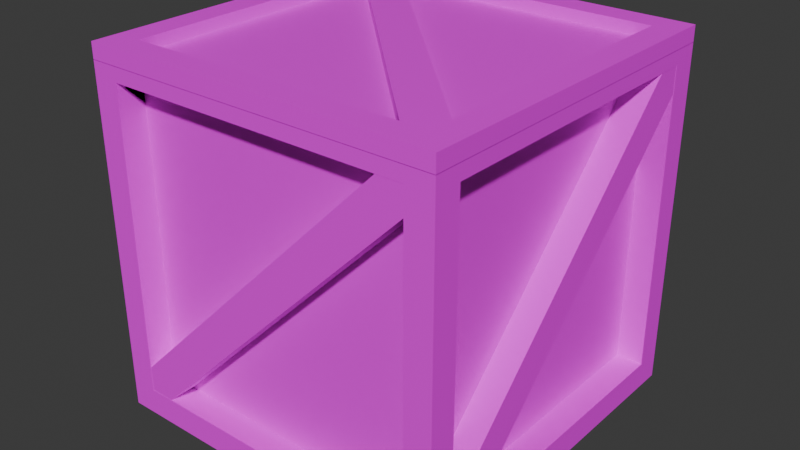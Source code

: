 # Source: crate_thing_1.blend  (saved by Blender 4.1.24; exported with 4.5.12 LTS)
import bpy
from mathutils import Matrix  # noqa: F401  (used for matrix-valued properties, if any)

bpy.ops.wm.read_factory_settings(use_empty=True)
scene = bpy.context.scene
scene.name = 'Scene'

# ---- collections
col_collection = bpy.data.collections.new('Collection'); scene.collection.children.link(col_collection)

# ---- images (referenced by path relative to the original .blend; pixels are not part of the script)
import os
ASSET_DIR = os.environ.get("B2B_ASSET_DIR", "")  # directory of the original .blend (textures are referenced by path, not embedded)
HERE = os.path.dirname(os.path.abspath(__file__))  # packed textures are extracted next to this script under _unpacked/

def load_image(name, relpath, width, height, colorspace="sRGB"):
    """Load a texture the original file referenced (path relative to the .blend, or extracted next to this script)."""
    p = next((c for c in (os.path.join(HERE, relpath), os.path.join(ASSET_DIR, relpath)) if relpath and os.path.exists(c)), "")
    if p:
        img = bpy.data.images.load(p, check_existing=True)
        img.name = name
    else:  # same state as the original file: an image datablock whose file is absent (Cycles renders it pink)
        img = bpy.data.images.new(name, width, height)
        img.source = "FILE"
        img.filepath = "//" + (relpath or name)
    img.colorspace_settings.name = colorspace
    return img
img_wood022_1k_jpg_color_jpg = load_image('Wood022_1K-JPG_Color.jpg', 'Wood022_1K-JPG_Color.jpg', 1024, 1024, 'sRGB')
img_chipboard005_1k_jpg_color_jpg = load_image('Chipboard005_1K-JPG_Color.jpg', 'Chipboard005_1K-JPG_Color.jpg', 1024, 1024, 'sRGB')

# ---- materials (node trees are filled in below, after node groups)
mat_material = bpy.data.materials.new('Material')
mat_material.alpha_threshold = 0.0
mat_material.use_transparent_shadow = False
mat_material.roughness = 0.5
mat_material.line_color = (0.0, 0.0, 0.0, 1.0)
mat_material_001 = bpy.data.materials.new('Material.001')

# ---- material node trees
mat_material.use_nodes = True; mat_material.node_tree.nodes.clear()
_N = mat_material.node_tree.nodes; _L = mat_material.node_tree.links
n0 = _N.new('ShaderNodeOutputMaterial'); n0.name = 'Material Output'; n0.location = (300, 300)
n1 = _N.new('ShaderNodeBsdfPrincipled'); n1.name = 'Principled BSDF'; n1.location = (10, 300)
n1.inputs[3].default_value = 1.45
n2 = _N.new('ShaderNodeTexImage'); n2.name = 'Image Texture'; n2.location = (-280, 275)
n2.image = img_wood022_1k_jpg_color_jpg
_L.new(n1.outputs[0], n0.inputs[0])
_L.new(n2.outputs[0], n1.inputs[0])
n0.is_active_output = True
mat_material_001.use_nodes = True; mat_material_001.node_tree.nodes.clear()
_N = mat_material_001.node_tree.nodes; _L = mat_material_001.node_tree.links
n0 = _N.new('ShaderNodeBsdfPrincipled'); n0.name = 'Principled BSDF'; n0.location = (10, 300)
n1 = _N.new('ShaderNodeOutputMaterial'); n1.name = 'Material Output'; n1.location = (300, 300)
n2 = _N.new('ShaderNodeTexImage'); n2.name = 'Image Texture'; n2.location = (-280, 275)
n2.image = img_chipboard005_1k_jpg_color_jpg
_L.new(n0.outputs[0], n1.inputs[0])
_L.new(n2.outputs[0], n0.inputs[0])
n1.is_active_output = True

# ---- world
world_world = bpy.data.worlds.new('World'); scene.world = world_world
world_world.use_nodes = True; world_world.node_tree.nodes.clear()
_N = world_world.node_tree.nodes; _L = world_world.node_tree.links
n0 = _N.new('ShaderNodeOutputWorld'); n0.name = 'World Output'; n0.location = (300, 300)
n1 = _N.new('ShaderNodeBackground'); n1.name = 'Background'; n1.location = (10, 300)
n1.inputs[0].default_value = (0.05088, 0.05088, 0.05088, 1.0)
_L.new(n1.outputs[0], n0.inputs[0])
n0.is_active_output = True
world_world.color = (0.05088, 0.05088, 0.05088)
world_world.use_sun_shadow = False
world_world.sun_shadow_jitter_overblur = 0.0

# ---- meshes
me_cube_045 = bpy.data.meshes.new('Cube.045')
me_cube_045.from_pydata([(-0.4773, -0.4066, -0.5506), (-0.4066, -0.4773, -0.5506), (0.4066, 0.4773, -0.5506), (0.4773, 0.4066, -0.5506), (-0.4773, -0.4066, -0.6246), (-0.4066, -0.4773, -0.6246), (0.4066, 0.4773, -0.6246), (0.4773, 0.4066, -0.6246), (-0.5, -0.5, -0.6251), (-0.5, -0.5, 0.2999), (-0.5, 0.5, -0.6251), (-0.5, 0.5, 0.2999), (0.5, -0.5, 0.2999), (0.5, -0.5, -0.6251), (0.5, 0.5, -0.6251), (0.5, 0.5, 0.2999), (-0.5, -0.425, -0.5501), (-0.5, 0.425, -0.5501), (0.5, 0.425, -0.5501), (0.5, -0.425, -0.5501), (-0.425, 0.5, -0.5501), (0.425, 0.5, -0.5501), (0.425, -0.5, -0.5501), (-0.425, -0.5, -0.5501), (-0.425, 0.425, -0.5501), (0.425, 0.425, -0.5501), (0.1806, 0.425, -0.5501), (-0.425, -0.425, -0.5501), (0.425, -0.425, -0.5501), (-0.1806, -0.425, -0.5501), (0.425, -0.425, -0.6251), (-0.425, 0.425, -0.6251), (0.425, 0.425, -0.6251), (-0.425, -0.425, -0.6251), (0.5, 0.425, 0.2999), (0.425, 0.425, 0.2999), (-0.5, 0.425, 0.2999), (-0.425, 0.425, 0.2999), (0.5, -0.425, 0.2999), (0.425, -0.425, 0.2999), (-0.5, -0.425, 0.2999), (-0.425, -0.425, 0.2999), (-0.425, 0.5, 0.2999), (-0.425, -0.5, 0.2999), (0.425, 0.5, 0.2999), (0.425, -0.5, 0.2999), (-0.5, -0.4769, 0.2811), (-0.5, 0.4062, -0.6021), (-0.5, 0.4769, -0.5314), (-0.425, -0.4769, 0.2811), (-0.425, 0.4062, -0.6021), (-0.425, 0.4769, -0.5314), (-0.5, -0.4585, 0.2995), (-0.5, -0.354, 0.2996), (-0.425, -0.354, 0.2996), (-0.425, -0.4585, 0.2995), (0.4769, -0.4995, 0.2811), (-0.4062, -0.4995, -0.6021), (-0.4769, -0.4995, -0.5314), (0.4769, -0.4255, 0.2811), (-0.4062, -0.4255, -0.6021), (-0.4769, -0.4255, -0.5314), (0.4585, -0.4995, 0.2995), (0.354, -0.4995, 0.2996), (0.354, -0.4255, 0.2996), (0.4585, -0.4255, 0.2995), (0.4255, -0.4062, -0.6021), (0.4255, -0.4769, -0.5314), (0.4255, 0.4769, 0.2811), (0.4995, -0.4062, -0.6021), (0.4995, -0.4769, -0.5314), (0.4995, 0.4769, 0.2811), (0.4255, 0.354, 0.2996), (0.4255, 0.4585, 0.2995), (0.4995, 0.4585, 0.2995), (0.4995, 0.354, 0.2996), (-0.4769, 0.4995, 0.2811), (0.4062, 0.4995, -0.6021), (0.4769, 0.4995, -0.5314), (-0.4769, 0.4255, 0.2811), (0.4062, 0.4255, -0.6021), (0.4769, 0.4255, -0.5314), (-0.4585, 0.4995, 0.2995), (-0.354, 0.4995, 0.2996), (-0.354, 0.4255, 0.2996), (-0.4585, 0.4255, 0.2995), (-0.425, -0.425, -0.5501), (-0.4, -0.4, -0.5251), (-0.425, -0.425, 0.2999), (-0.425, 0.425, -0.5501), (-0.4, 0.4, -0.5251), (-0.425, 0.425, 0.2999), (0.425, -0.425, -0.5501), (0.4, -0.4, -0.5251), (0.425, -0.425, 0.2999), (0.425, 0.425, -0.5501), (0.4, 0.4, -0.5251), (0.425, 0.425, 0.2999), (-0.4, -0.4, 0.2999), (0.4, 0.4, 0.2999), (-0.4, 0.4, 0.2999), (0.4, -0.4, 0.2999), (-0.5, -0.5, 0.2999), (-0.5, -0.5, 0.3399), (-0.5, 0.5, 0.2999), (-0.5, 0.5, 0.3399), (0.5, -0.5, 0.2999), (0.5, -0.5, 0.3399), (0.5, 0.5, 0.2999), (0.5, 0.5, 0.3399), (-0.4, 0.4, 0.2999), (0.4, 0.4, 0.2999), (0.4, -0.4, 0.2999), (-0.4, -0.4, 0.2999), (-0.4, -0.4, 0.3399), (0.4, 0.4, 0.3399), (-0.4, 0.4, 0.3399), (0.4, -0.4, 0.3399), (0.4773, -0.4066, 0.3404), (0.4066, -0.4773, 0.3404), (-0.4066, 0.4773, 0.3404), (-0.4773, 0.4066, 0.3404), (0.4773, -0.4066, 0.3794), (0.4066, -0.4773, 0.3794), (-0.4066, 0.4773, 0.3794), (-0.4773, 0.4066, 0.3794), (-0.5, -0.5, 0.3391), (-0.5, -0.5, 0.3831), (-0.5, 0.5, 0.3391), (-0.5, 0.5, 0.3831), (0.5, -0.5, 0.3391), (0.5, -0.5, 0.3831), (0.5, 0.5, 0.3391), (0.5, 0.5, 0.3831), (0.425, -0.425, 0.3391), (-0.425, 0.425, 0.3391), (0.425, 0.425, 0.3391), (-0.425, -0.425, 0.3391), (-0.425, -0.425, 0.3831), (0.425, 0.425, 0.3831), (-0.425, 0.425, 0.3831), (0.425, -0.425, 0.3831), (-0.45, -0.45, 0.3399), (-0.45, -0.45, 0.3499), (-0.45, 0.45, 0.3399), (-0.45, 0.45, 0.3499), (0.45, -0.45, 0.3399), (0.45, -0.45, 0.3499), (0.45, 0.45, 0.3399), (0.45, 0.45, 0.3499)], [], [(0, 1, 3, 2), (2, 3, 7, 6), (6, 7, 5, 4), (4, 5, 1, 0), (2, 6, 4, 0), (7, 3, 1, 5), (10, 17, 36, 11), (16, 17, 10, 8, 9, 40), (14, 21, 44, 15), (20, 21, 14, 10, 11, 42), (34, 18, 14, 15), (12, 13, 19, 38), (19, 13, 14, 18), (45, 22, 13, 12), (9, 8, 23, 43), (23, 8, 13, 22), (31, 33, 8, 10, 14, 13, 30, 32), (13, 8, 33, 30), (35, 25, 18, 34), (36, 17, 24, 37), (28, 19, 18, 25), (17, 16, 27, 24), (19, 28, 39, 38), (27, 16, 40, 41), (37, 24, 20, 42), (43, 23, 27, 41), (21, 25, 35, 44), (28, 22, 45, 39), (26, 25, 21, 20, 24), (29, 27, 23, 22, 28), (31, 24, 27, 33), (31, 32, 25, 26, 24), (25, 32, 30, 28), (30, 33, 27, 29, 28), (38, 39, 45, 12), (35, 34, 15, 44), (37, 42, 11, 36), (41, 40, 9, 43), (48, 47, 46, 52, 53), (47, 48, 51, 50), (55, 49, 50, 51, 54), (52, 46, 49, 55), (47, 50, 49, 46), (54, 51, 48, 53), (55, 54, 53, 52), (58, 57, 56, 62, 63), (57, 58, 61, 60), (65, 59, 60, 61, 64), (62, 56, 59, 65), (57, 60, 59, 56), (64, 61, 58, 63), (65, 64, 63, 62), (68, 66, 67, 72, 73), (71, 68, 73, 74), (75, 70, 69, 71, 74), (69, 70, 67, 66), (68, 71, 69, 66), (72, 67, 70, 75), (73, 72, 75, 74), (78, 77, 76, 82, 83), (77, 78, 81, 80), (85, 79, 80, 81, 84), (82, 76, 79, 85), (77, 80, 79, 76), (84, 81, 78, 83), (85, 84, 83, 82), (86, 88, 91, 89), (89, 91, 97, 95), (95, 97, 94, 92), (92, 94, 88, 86), (89, 95, 92, 86), (91, 88, 94, 101, 98, 100), (94, 97, 91, 100, 99, 101), (98, 87, 90, 100), (100, 90, 96, 99), (96, 93, 101, 99), (93, 87, 98, 101), (90, 87, 93, 96), (102, 103, 105, 104), (104, 105, 109, 108), (108, 109, 107, 106), (106, 107, 103, 102), (113, 102, 104, 108, 106, 112, 111, 110), (106, 102, 113, 112), (105, 103, 107, 117, 114, 116), (107, 109, 105, 116, 115, 117), (114, 113, 110, 116), (116, 110, 111, 115), (111, 112, 117, 115), (112, 113, 114, 117), (118, 119, 121, 120), (120, 121, 125, 124), (124, 125, 123, 122), (122, 123, 119, 118), (120, 124, 122, 118), (125, 121, 119, 123), (126, 127, 129, 128), (128, 129, 133, 132), (132, 133, 131, 130), (130, 131, 127, 126), (137, 126, 128, 132, 130, 134, 136, 135), (130, 126, 137, 134), (129, 127, 131, 141, 138, 140), (131, 133, 129, 140, 139, 141), (138, 137, 135, 140), (140, 135, 136, 139), (136, 134, 141, 139), (134, 137, 138, 141), (142, 143, 145, 144), (144, 145, 149, 148), (148, 149, 147, 146), (146, 147, 143, 142), (144, 148, 146, 142), (149, 145, 143, 147)])
me_cube_045.polygons.foreach_set('material_index', [0, 0, 0, 0, 0, 0, 0, 0, 0, 0, 0, 0, 0, 0, 0, 0, 0, 0, 0, 0, 0, 0, 0, 0, 0, 0, 0, 0, 0, 0, 0, 0, 0, 0, 0, 0, 0, 0, 0, 0, 0, 0, 0, 0, 0, 0, 0, 0, 0, 0, 0, 0, 0, 0, 0, 0, 0, 0, 0, 0, 0, 0, 0, 0, 0, 0, 1, 1, 1, 1, 1, 1, 1, 1, 1, 1, 1, 1, 0, 0, 0, 0, 0, 0, 0, 0, 0, 0, 0, 0, 0, 0, 0, 0, 0, 0, 0, 0, 0, 0, 0, 0, 0, 0, 0, 0, 0, 0, 1, 1, 1, 1, 1, 1])
_uv = me_cube_045.uv_layers.new(name='UVMap')
_uv.uv.foreach_set('vector', [0.375, 0.0, 0.625, 0.0, 0.625, 0.25, 0.375, 0.25, 0.375, 0.25, 0.625, 0.25, 0.625, 0.5, 0.375, 0.5, 0.375, 0.5, 0.625, 0.5, 0.625, 0.75, 0.375, 0.75, 0.375, 0.75, 0.625, 0.75, 0.625, 1.0, 0.375, 1.0, 0.125, 0.5, 0.375, 0.5, 0.375, 0.75, 0.125, 0.75, 0.625, 0.5, 0.875, 0.5, 0.875, 0.75, 0.625, 0.75, 0.375, 0.25, 0.3938, 0.2313, 0.6063, 0.2313, 0.6062, 0.25, 0.3938, 0.01875, 0.3938, 0.2313, 0.375, 0.25, 0.375, 0.0, 0.6063, 0.0, 0.6063, 0.01875, 0.375, 0.5, 0.3938, 0.4813, 0.6063, 0.4813, 0.6062, 0.5, 0.3938, 0.2688, 0.3938, 0.4813, 0.375, 0.5, 0.375, 0.25, 0.6062, 0.25, 0.6063, 0.2688, 0.6063, 0.5188, 0.3938, 0.5188, 0.375, 0.5, 0.6062, 0.5, 0.6062, 0.75, 0.375, 0.75, 0.3938, 0.7313, 0.6063, 0.7313, 0.3938, 0.7313, 0.375, 0.75, 0.375, 0.5, 0.3938, 0.5188, 0.6063, 0.7688, 0.3938, 0.7688, 0.375, 0.75, 0.6062, 0.75, 0.6062, 1.0, 0.375, 1.0, 0.3938, 0.9813, 0.6063, 0.9813, 0.3938, 0.9813, 0.375, 1.0, 0.375, 0.75, 0.3938, 0.7688, 0.1437, 0.5188, 0.1438, 0.7313, 0.125, 0.75, 0.125, 0.5, 0.375, 0.5, 0.375, 0.75, 0.3563, 0.7313, 0.3563, 0.5188, 0.375, 0.75, 0.125, 0.75, 0.1438, 0.7313, 0.3563, 0.7313, 0.5531, 0.25, 0.5531, 0.5, 0.5625, 0.5, 0.5625, 0.25, 0.4375, 0.25, 0.4375, 0.5, 0.4469, 0.5, 0.4469, 0.25, 0.375, 0.75, 0.375, 0.75, 0.375, 0.5, 0.375, 0.5, 0.375, 0.5, 0.375, 0.75, 0.375, 0.75, 0.375, 0.5, 0.5625, 0.75, 0.5531, 0.75, 0.5531, 1.0, 0.5625, 1.0, 0.4469, 0.75, 0.4375, 0.75, 0.4375, 1.0, 0.4469, 1.0, 0.4469, 0.25, 0.4469, 0.0, 0.4375, 0.0, 0.4375, 0.25, 0.5625, 0.25, 0.5625, 0.0, 0.5531, 0.0, 0.5531, 0.25, 0.4375, 0.75, 0.4469, 0.75, 0.4469, 0.5, 0.4375, 0.5, 0.5531, 0.75, 0.5625, 0.75, 0.5625, 0.5, 0.5531, 0.5, 0.375, 0.8219, 0.375, 0.75, 0.375, 0.75, 0.375, 1.0, 0.375, 1.0, 0.375, 0.9281, 0.375, 1.0, 0.375, 1.0, 0.375, 0.75, 0.375, 0.75, 0.4375, 0.25, 0.4469, 0.25, 0.4469, 0.0, 0.4375, 0.0, 0.4375, 0.25, 0.4375, 0.5, 0.4469, 0.5, 0.4469, 0.4281, 0.4469, 0.25, 0.4469, 0.5, 0.4375, 0.5, 0.4375, 0.75, 0.4469, 0.75, 0.4375, 0.75, 0.4375, 1.0, 0.4469, 1.0, 0.4469, 0.9281, 0.4469, 0.75, 0.375, 0.7313, 0.3563, 0.7313, 0.3563, 0.75, 0.375, 0.75, 0.3563, 0.5188, 0.375, 0.5188, 0.375, 0.5, 0.3563, 0.5, 0.1437, 0.5188, 0.1437, 0.5, 0.125, 0.5, 0.125, 0.5188, 0.1438, 0.7313, 0.125, 0.7313, 0.125, 0.75, 0.1437, 0.75, 0.625, 0.25, 0.375, 0.25, 0.375, 0.0, 0.4401, 0.0, 0.625, 0.01479, 0.375, 0.25, 0.625, 0.25, 0.625, 0.5, 0.375, 0.5, 0.4401, 0.75, 0.375, 0.75, 0.375, 0.5, 0.625, 0.5, 0.625, 0.7352, 0.4401, 1.0, 0.375, 1.0, 0.375, 0.75, 0.4401, 0.75, 0.125, 0.5, 0.375, 0.5, 0.375, 0.75, 0.125, 0.75, 0.625, 0.7352, 0.625, 0.5, 0.875, 0.5, 0.875, 0.7352, 0.1406, 0.7397, 0.1406, 0.7136, 0.1281, 0.7136, 0.1281, 0.7397, 0.625, 0.25, 0.375, 0.25, 0.375, 0.0, 0.4401, 0.0, 0.625, 0.01479, 0.375, 0.25, 0.625, 0.25, 0.625, 0.5, 0.375, 0.5, 0.4401, 0.75, 0.375, 0.75, 0.375, 0.5, 0.625, 0.5, 0.625, 0.7352, 0.4401, 1.0, 0.375, 1.0, 0.375, 0.75, 0.4401, 0.75, 0.125, 0.5, 0.375, 0.5, 0.375, 0.75, 0.125, 0.75, 0.625, 0.7352, 0.625, 0.5, 0.875, 0.5, 0.875, 0.7352, 0.3647, 0.7344, 0.3386, 0.7344, 0.3386, 0.7469, 0.3647, 0.7469, 0.375, 0.25, 0.375, 0.0, 0.625, 0.0, 0.625, 0.2352, 0.4401, 0.25, 0.375, 0.5, 0.375, 0.25, 0.4401, 0.25, 0.4401, 0.5, 0.625, 0.5148, 0.625, 0.75, 0.375, 0.75, 0.375, 0.5, 0.4401, 0.5, 0.375, 0.75, 0.625, 0.75, 0.625, 1.0, 0.375, 1.0, 0.125, 0.5, 0.375, 0.5, 0.375, 0.75, 0.125, 0.75, 0.875, 0.5148, 0.875, 0.75, 0.625, 0.75, 0.625, 0.5148, 0.3594, 0.5103, 0.3594, 0.5364, 0.3719, 0.5364, 0.3719, 0.5103, 0.625, 0.25, 0.375, 0.25, 0.375, 0.0, 0.4401, 0.0, 0.625, 0.01479, 0.375, 0.25, 0.625, 0.25, 0.625, 0.5, 0.375, 0.5, 0.4401, 0.75, 0.375, 0.75, 0.375, 0.5, 0.625, 0.5, 0.625, 0.7352, 0.4401, 1.0, 0.375, 1.0, 0.375, 0.75, 0.4401, 0.75, 0.125, 0.5, 0.375, 0.5, 0.375, 0.75, 0.125, 0.75, 0.625, 0.7352, 0.625, 0.5, 0.875, 0.5, 0.875, 0.7352, 0.1353, 0.5156, 0.1614, 0.5156, 0.1614, 0.5031, 0.1353, 0.5031, 0.375, 0.0, 0.625, 0.0, 0.625, 0.25, 0.375, 0.25, 0.375, 0.25, 0.625, 0.25, 0.625, 0.5, 0.375, 0.5, 0.375, 0.5, 0.625, 0.5, 0.625, 0.75, 0.375, 0.75, 0.375, 0.75, 0.625, 0.75, 0.625, 1.0, 0.375, 1.0, 0.125, 0.5, 0.375, 0.5, 0.375, 0.75, 0.125, 0.75, 0.875, 0.5, 0.875, 0.75, 0.625, 0.75, 0.6324, 0.7426, 0.8676, 0.7426, 0.8676, 0.5074, 0.625, 0.75, 0.625, 0.5, 0.875, 0.5, 0.8676, 0.5074, 0.6324, 0.5074, 0.6324, 0.7426, 0.5813, 0.0, 0.375, 0.0, 0.375, 0.25, 0.5813, 0.25, 0.5813, 0.25, 0.375, 0.25, 0.375, 0.5, 0.5813, 0.5, 0.375, 0.5, 0.375, 0.75, 0.5813, 0.75, 0.5813, 0.5, 0.375, 0.75, 0.375, 1.0, 0.5813, 1.0, 0.5813, 0.75, 0.125, 0.5, 0.125, 0.75, 0.375, 0.75, 0.375, 0.5, 0.375, 0.0, 0.625, 0.0, 0.625, 0.25, 0.375, 0.25, 0.375, 0.25, 0.625, 0.25, 0.625, 0.5, 0.375, 0.5, 0.375, 0.5, 0.625, 0.5, 0.625, 0.75, 0.375, 0.75, 0.375, 0.75, 0.625, 0.75, 0.625, 1.0, 0.375, 1.0, 0.15, 0.725, 0.125, 0.75, 0.125, 0.5, 0.375, 0.5, 0.375, 0.75, 0.35, 0.725, 0.35, 0.525, 0.15, 0.525, 0.375, 0.75, 0.125, 0.75, 0.15, 0.725, 0.35, 0.725, 0.875, 0.5, 0.875, 0.75, 0.625, 0.75, 0.65, 0.725, 0.85, 0.725, 0.85, 0.525, 0.625, 0.75, 0.625, 0.5, 0.875, 0.5, 0.85, 0.525, 0.65, 0.525, 0.65, 0.725, 0.5462, 0.0, 0.5437, 0.0, 0.5437, 0.25, 0.5462, 0.25, 0.5462, 0.25, 0.5437, 0.25, 0.5437, 0.5, 0.5462, 0.5, 0.5437, 0.5, 0.5437, 0.75, 0.5462, 0.75, 0.5462, 0.5, 0.5437, 0.75, 0.5437, 1.0, 0.5462, 1.0, 0.5462, 0.75, 0.375, 0.0, 0.625, 0.0, 0.625, 0.25, 0.375, 0.25, 0.375, 0.25, 0.625, 0.25, 0.625, 0.5, 0.375, 0.5, 0.375, 0.5, 0.625, 0.5, 0.625, 0.75, 0.375, 0.75, 0.375, 0.75, 0.625, 0.75, 0.625, 1.0, 0.375, 1.0, 0.125, 0.5, 0.375, 0.5, 0.375, 0.75, 0.125, 0.75, 0.625, 0.5, 0.875, 0.5, 0.875, 0.75, 0.625, 0.75, 0.375, 0.0, 0.625, 0.0, 0.625, 0.25, 0.375, 0.25, 0.375, 0.25, 0.625, 0.25, 0.625, 0.5, 0.375, 0.5, 0.375, 0.5, 0.625, 0.5, 0.625, 0.75, 0.375, 0.75, 0.375, 0.75, 0.625, 0.75, 0.625, 1.0, 0.375, 1.0, 0.1438, 0.7313, 0.125, 0.75, 0.125, 0.5, 0.375, 0.5, 0.375, 0.75, 0.3563, 0.7313, 0.3563, 0.5188, 0.1437, 0.5188, 0.375, 0.75, 0.125, 0.75, 0.1438, 0.7313, 0.3563, 0.7313, 0.875, 0.5, 0.875, 0.75, 0.625, 0.75, 0.6438, 0.7313, 0.8563, 0.7313, 0.8563, 0.5188, 0.625, 0.75, 0.625, 0.5, 0.875, 0.5, 0.8563, 0.5188, 0.6438, 0.5188, 0.6438, 0.7313, 0.5625, 0.0, 0.4375, 0.0, 0.4375, 0.25, 0.5625, 0.25, 0.5625, 0.25, 0.4375, 0.25, 0.4375, 0.5, 0.5625, 0.5, 0.4375, 0.5, 0.4375, 0.75, 0.5625, 0.75, 0.5625, 0.5, 0.4375, 0.75, 0.4375, 1.0, 0.5625, 1.0, 0.5625, 0.75, 0.375, 0.0, 0.625, 0.0, 0.625, 0.25, 0.375, 0.25, 0.375, 0.25, 0.625, 0.25, 0.625, 0.5, 0.375, 0.5, 0.375, 0.5, 0.625, 0.5, 0.625, 0.75, 0.375, 0.75, 0.375, 0.75, 0.625, 0.75, 0.625, 1.0, 0.375, 1.0, 0.125, 0.5, 0.375, 0.5, 0.375, 0.75, 0.125, 0.75, 0.625, 0.5, 0.875, 0.5, 0.875, 0.75, 0.625, 0.75])
me_cube_045.materials.append(mat_material)
me_cube_045.materials.append(mat_material_001)
me_cube_045.update()

# ---- objects
ob_cube_001 = bpy.data.objects.new('Cube.001', me_cube_045)

# ---- transforms, parenting, visibility, modifiers, constraints
ob_cube_001.location = (-3.781e-09, 1.863e-08, 0.2503)

# ---- collection membership
col_collection.objects.link(ob_cube_001)

# ---- scene / render settings (as saved in the file)
scene.frame_start = 1; scene.frame_end = 250; scene.frame_set(1)
scene.render.engine = 'BLENDER_EEVEE_NEXT'
scene.cycles.sampling_pattern = 'TABULATED_SOBOL'
scene.eevee.ray_tracing_options.trace_max_roughness = 0.0
bpy.context.view_layer.update()

# ---- added for rendering (the .blend has no active camera and no usable light): camera, sun
cam_auto = bpy.data.cameras.new('AutoCamera')
cam_auto.lens = 50.0
cam_auto.sensor_width = 36.0
cam_auto.clip_end = 1000.0
ob_auto_camera = bpy.data.objects.new('AutoCamera', cam_auto)
scene.collection.objects.link(ob_auto_camera)
ob_auto_camera.location = (1.60695, -1.92835, 1.41482)
ob_auto_camera.rotation_euler = (1.09748, -7.21219e-08, 0.694738)
scene.camera = ob_auto_camera
light_auto_sun = bpy.data.lights.new('AutoSun', 'SUN')
light_auto_sun.energy = 3.0
light_auto_sun.angle = 0.0523599
ob_auto_sun = bpy.data.objects.new('AutoSun', light_auto_sun)
scene.collection.objects.link(ob_auto_sun)
ob_auto_sun.rotation_euler = (0.872665, 0.174533, 0.523599)
bpy.context.view_layer.update()
